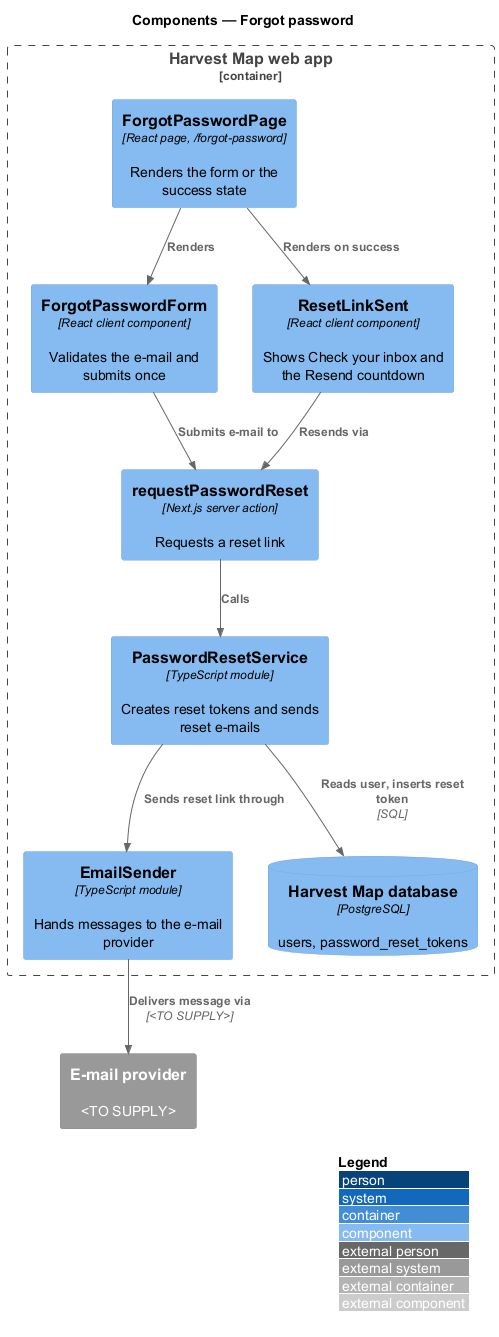

The diagram above was rendered by PlantUML. Its source (embedded in the PNG):
@startuml
!include <C4/C4_Component>
LAYOUT_WITH_LEGEND()
title Components — Forgot password

Container_Boundary(web, "Harvest Map web app") {
  Component(page, "ForgotPasswordPage", "React page, /forgot-password", "Renders the form or the success state")
  Component(form, "ForgotPasswordForm", "React client component", "Validates the e-mail and submits once")
  Component(sent, "ResetLinkSent", "React client component", "Shows Check your inbox and the Resend countdown")
  Component(action, "requestPasswordReset", "Next.js server action", "Requests a reset link")
  Component(svc, "PasswordResetService", "TypeScript module", "Creates reset tokens and sends reset e-mails")
  Component(sender, "EmailSender", "TypeScript module", "Hands messages to the e-mail provider")
  ComponentDb(db, "Harvest Map database", "PostgreSQL", "users, password_reset_tokens")
}
System_Ext(email, "E-mail provider", "<TO SUPPLY>")
Rel(page, form, "Renders")
Rel(page, sent, "Renders on success")
Rel(form, action, "Submits e-mail to")
Rel(sent, action, "Resends via")
Rel(action, svc, "Calls")
Rel(svc, db, "Reads user, inserts reset token", "SQL")
Rel(svc, sender, "Sends reset link through")
Rel(sender, email, "Delivers message via", "<TO SUPPLY>")
@enduml